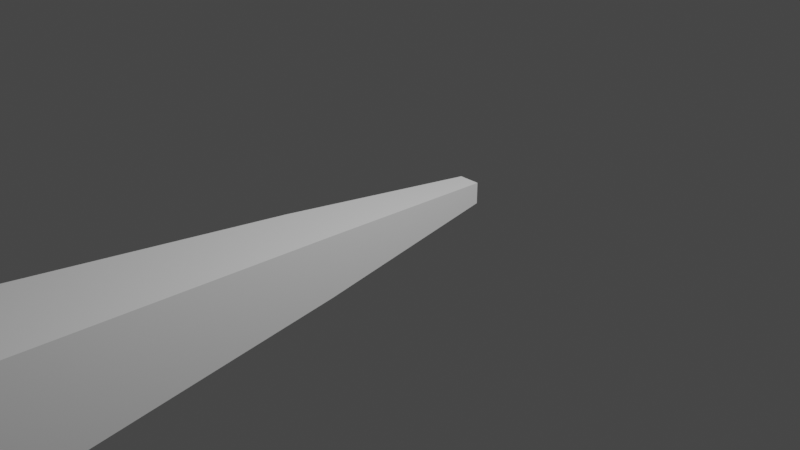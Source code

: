 # Source: big_bullet.blend  (saved by Blender 2.80.75; exported with 4.5.12 LTS)
import bpy
from mathutils import Matrix  # noqa: F401  (used for matrix-valued properties, if any)

bpy.ops.wm.read_factory_settings(use_empty=True)
scene = bpy.context.scene
scene.name = 'Scene'

# ---- collections
col_collection = bpy.data.collections.new('Collection'); scene.collection.children.link(col_collection)

# ---- materials (node trees are filled in below, after node groups)
mat_material_002 = bpy.data.materials.new('Material.002')
mat_material_002.use_transparent_shadow = False

# ---- material node trees
mat_material_002.use_nodes = True; mat_material_002.node_tree.nodes.clear()
_N = mat_material_002.node_tree.nodes; _L = mat_material_002.node_tree.links
n0 = _N.new('ShaderNodeOutputMaterial'); n0.name = 'Material Output'; n0.location = (300, 300)
n1 = _N.new('ShaderNodeBsdfPrincipled'); n1.name = 'Principled BSDF'; n1.location = (-158, 293)
n1.distribution = 'GGX'
n1.subsurface_method = 'BURLEY'
n1.inputs[0].default_value = (1.0, 1.0, 1.0, 1.0)
n1.inputs[2].default_value = 1.0
n1.inputs[3].default_value = 1.45
n1.inputs[13].default_value = 0.0
n1.inputs[27].default_value = (0.0, 0.0, 0.0, 1.0)
n1.inputs[28].default_value = 1.0
_L.new(n1.outputs[0], n0.inputs[0])
n0.is_active_output = True

# ---- world
world_world = bpy.data.worlds.new('World'); scene.world = world_world
world_world.color = (0.05088, 0.05088, 0.05088)
world_world.use_sun_shadow = False
world_world.sun_shadow_jitter_overblur = 0.0

# ---- cameras
cam_camera = bpy.data.cameras.new('Camera')
cam_camera.clip_end = 100.0
cam_camera.ortho_scale = 7.314

# ---- lights
light_light = bpy.data.lights.new('Light', 'POINT')
light_light.transmission_factor = 0.0
light_light.energy = 1000.0
light_light.shadow_soft_size = 0.1
light_light.shadow_maximum_resolution = 0.006
light_light.use_absolute_resolution = True

# ---- meshes
me_cube = bpy.data.meshes.new('Cube')
me_cube.from_pydata([], [], [])
_uv = me_cube.uv_layers.new(name='UVMap')
_uv.uv.foreach_set('vector', [])
me_cube.use_remesh_preserve_volume = False
me_cube.use_remesh_preserve_attributes = False
me_cube.use_mirror_vertex_groups = False
me_cube.update()
me_cube_001 = bpy.data.meshes.new('Cube.001')
me_cube_001.from_pydata([(-0.1185, -2.848, -0.1185), (-0.1185, -2.848, 0.1185), (-0.2876, 5.549, -0.2876), (-0.2876, 5.549, 0.2876), (0.1185, -2.848, -0.1185), (0.1185, -2.848, 0.1185), (0.2876, 5.549, -0.2876), (0.2876, 5.549, 0.2876), (-0.3245, -0.6508, -0.3245), (-0.3245, -0.6508, 0.3245), (0.3245, -0.6508, -0.3245), (0.3245, -0.6508, 0.3245), (2.705e-07, 5.855, -1.029e-07), (-0.6451, 4.977, 0.6451), (0.6451, 4.977, -0.6451), (-0.6451, 4.977, -0.6451), (0.6451, 4.977, 0.6451), (-0.6142, 3.038, -0.6142), (0.6142, 3.038, 0.6142), (-0.6142, 3.038, 0.6142), (0.6142, 3.038, -0.6142)], [], [(15, 13, 3, 2), (2, 12, 6), (10, 11, 5, 4), (4, 5, 1, 0), (8, 10, 4, 0), (11, 9, 1, 5), (18, 19, 9, 11), (17, 20, 10, 8), (20, 18, 11, 10), (0, 1, 9, 8), (7, 12, 3), (3, 12, 2), (6, 12, 7), (6, 7, 16, 14), (2, 6, 14, 15), (7, 3, 13, 16), (17, 19, 13, 15), (8, 9, 19, 17), (14, 16, 18, 20), (15, 14, 20, 17), (16, 13, 19, 18)])
_uv = me_cube_001.uv_layers.new(name='UVMap')
_uv.uv.foreach_set('vector', [0.375, 0.2356, 0.625, 0.2356, 0.625, 0.25, 0.375, 0.25, 0.375, 0.25, 0.5, 0.375, 0.375, 0.5, 0.375, 0.6864, 0.625, 0.6864, 0.625, 0.75, 0.375, 0.75, 0.375, 0.75, 0.625, 0.75, 0.625, 1.0, 0.375, 1.0, 0.125, 0.6864, 0.375, 0.6864, 0.375, 0.75, 0.125, 0.75, 0.625, 0.6864, 0.875, 0.6864, 0.875, 0.75, 0.625, 0.75, 0.625, 0.5634, 0.875, 0.5634, 0.875, 0.6864, 0.625, 0.6864, 0.125, 0.5634, 0.375, 0.5634, 0.375, 0.6864, 0.125, 0.6864, 0.375, 0.5634, 0.625, 0.5634, 0.625, 0.6864, 0.375, 0.6864, 0.375, 0.0, 0.625, 0.0, 0.625, 0.06355, 0.375, 0.06355, 0.625, 0.5, 0.5, 0.375, 0.625, 0.25, 0.625, 0.25, 0.5, 0.375, 0.375, 0.25, 0.375, 0.5, 0.5, 0.375, 0.625, 0.5, 0.375, 0.5, 0.625, 0.5, 0.625, 0.5144, 0.375, 0.5144, 0.125, 0.5, 0.375, 0.5, 0.375, 0.5144, 0.125, 0.5144, 0.625, 0.5, 0.875, 0.5, 0.875, 0.5144, 0.625, 0.5144, 0.375, 0.1866, 0.625, 0.1866, 0.625, 0.2356, 0.375, 0.2356, 0.375, 0.06355, 0.625, 0.06355, 0.625, 0.1866, 0.375, 0.1866, 0.375, 0.5144, 0.625, 0.5144, 0.625, 0.5634, 0.375, 0.5634, 0.125, 0.5144, 0.375, 0.5144, 0.375, 0.5634, 0.125, 0.5634, 0.625, 0.5144, 0.875, 0.5144, 0.875, 0.5634, 0.625, 0.5634])
me_cube_001.materials.append(mat_material_002)
me_cube_001.use_remesh_preserve_volume = False
me_cube_001.use_remesh_preserve_attributes = False
me_cube_001.use_mirror_vertex_groups = False
me_cube_001.update()

# ---- objects
ob_light = bpy.data.objects.new('Light', light_light)
ob_camera = bpy.data.objects.new('Camera', cam_camera)
ob_cube = bpy.data.objects.new('Cube', me_cube)
ob_mainobject = bpy.data.objects.new('MainObject', me_cube_001)

# ---- transforms, parenting, visibility, modifiers, constraints
ob_light.location = (4.076, 1.005, 5.904)
ob_light.rotation_euler = (0.6503, 0.05522, 1.866)
ob_light.lock_rotations_4d = False
ob_light.empty_display_type = 'ARROWS'
ob_light.color = (0.0, 0.0, 0.0, 0.0)
ob_light.lineart.crease_threshold = 0.0
ob_camera.location = (7.359, -6.926, 4.958)
ob_camera.rotation_euler = (1.109, 0.0, 0.8149)
ob_camera.lock_rotations_4d = False
ob_camera.empty_display_type = 'ARROWS'
ob_camera.color = (0.0, 0.0, 0.0, 0.0)
ob_camera.display_type = 'WIRE'
ob_camera.lineart.crease_threshold = 0.0
ob_cube.location = (0.0, 0.0, 0.0)
ob_cube.lineart.crease_threshold = 0.0
ob_mainobject.location = (0.0, -1.821, 0.0)
ob_mainobject.rotation_euler = (0.0, -0.0, 3.142)
ob_mainobject.lineart.crease_threshold = 0.0

# ---- collection membership
col_collection.objects.link(ob_light)
col_collection.objects.link(ob_camera)
col_collection.objects.link(ob_cube)
col_collection.objects.link(ob_mainobject)

# ---- scene / render settings (as saved in the file)
scene.camera = ob_camera
scene.frame_start = 1; scene.frame_end = 250; scene.frame_set(1)
scene.render.engine = 'BLENDER_EEVEE_NEXT'
scene.cycles.use_denoising = False
scene.cycles.samples = 128
scene.cycles.sampling_pattern = 'TABULATED_SOBOL'
scene.cycles.use_adaptive_sampling = False
scene.cycles.use_light_tree = False
scene.view_settings.view_transform = 'Filmic'
bpy.context.view_layer.update()
